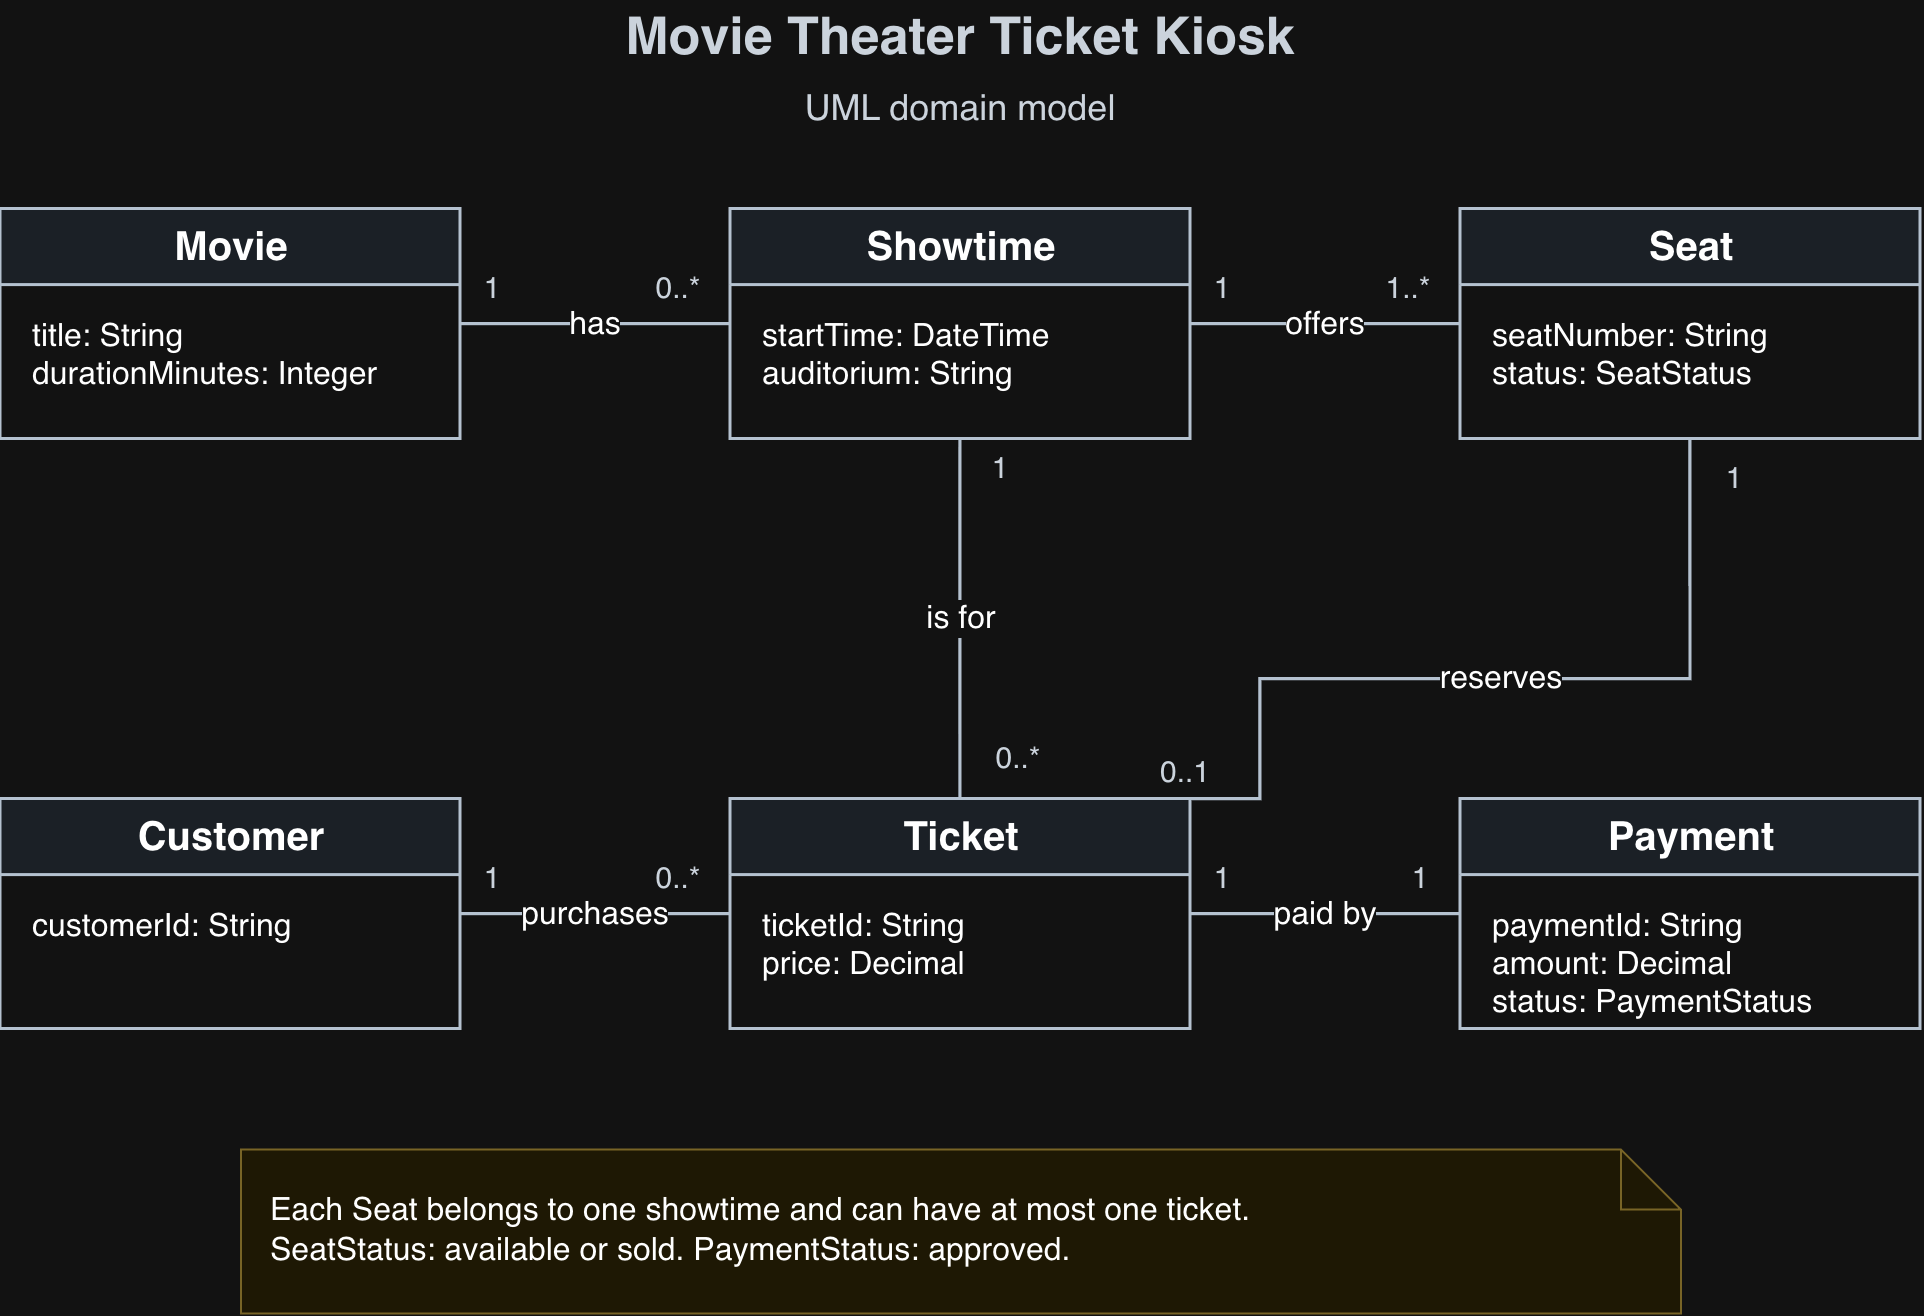

The diagram above was exported from draw.io. Its source (the exported page's mxGraphModel, read from the mxfile embedded in the PNG):
<mxGraphModel dx="1192" dy="649" grid="1" gridSize="10" guides="1" tooltips="1" connect="1" arrows="1" fold="1" page="0" pageScale="1" pageWidth="850" pageHeight="1100" math="0" shadow="0">
  <root>
    <mxCell id="0" />
    <mxCell id="1" parent="0" />
    <mxCell id="c2" parent="1" style="text;html=1;align=center;verticalAlign=middle;whiteSpace=wrap;rounded=0;strokeColor=none;fillColor=none;fontFamily=Helvetica;fontSize=26;fontColor=#17212B;fontStyle=1;" value="Movie Theater Ticket Kiosk" vertex="1">
      <mxGeometry height="38" width="900" x="90" y="15" as="geometry" />
    </mxCell>
    <mxCell id="c3" parent="1" style="text;html=1;align=center;verticalAlign=middle;whiteSpace=wrap;rounded=0;strokeColor=none;fillColor=none;fontFamily=Helvetica;fontSize=18;fontColor=#17212B;fontStyle=0;" value="UML domain model" vertex="1">
      <mxGeometry height="28" width="900" x="90" y="55" as="geometry" />
    </mxCell>
    <mxCell id="movie" parent="1" style="swimlane;html=1;startSize=38;horizontal=1;rounded=0;collapsible=0;fontFamily=Helvetica;fontSize=20;fontStyle=1;align=center;fillColor=#EAF0F7;swimlaneFillColor=#FFFFFF;strokeColor=#283747;strokeWidth=1.5;" value="Movie" vertex="1">
      <mxGeometry height="115" width="230" x="60" y="120" as="geometry" />
    </mxCell>
    <mxCell id="c5" parent="movie" style="text;html=1;align=left;verticalAlign=top;spacingLeft=14;spacingTop=10;fontFamily=Helvetica;fontSize=16;whiteSpace=wrap;strokeColor=none;fillColor=none;" value="title: String&lt;br&gt;durationMinutes: Integer" vertex="1">
      <mxGeometry height="77" width="230" y="38" as="geometry" />
    </mxCell>
    <mxCell id="showtime" parent="1" style="swimlane;html=1;startSize=38;horizontal=1;rounded=0;collapsible=0;fontFamily=Helvetica;fontSize=20;fontStyle=1;align=center;fillColor=#EAF0F7;swimlaneFillColor=#FFFFFF;strokeColor=#283747;strokeWidth=1.5;" value="Showtime" vertex="1">
      <mxGeometry height="115" width="230" x="425" y="120" as="geometry" />
    </mxCell>
    <mxCell id="c7" parent="showtime" style="text;html=1;align=left;verticalAlign=top;spacingLeft=14;spacingTop=10;fontFamily=Helvetica;fontSize=16;whiteSpace=wrap;strokeColor=none;fillColor=none;" value="startTime: DateTime&lt;br&gt;auditorium: String" vertex="1">
      <mxGeometry height="77" width="230" y="38" as="geometry" />
    </mxCell>
    <mxCell id="seat" parent="1" style="swimlane;html=1;startSize=38;horizontal=1;rounded=0;collapsible=0;fontFamily=Helvetica;fontSize=20;fontStyle=1;align=center;fillColor=#EAF0F7;swimlaneFillColor=#FFFFFF;strokeColor=#283747;strokeWidth=1.5;" value="Seat" vertex="1">
      <mxGeometry height="115" width="230" x="790" y="120" as="geometry" />
    </mxCell>
    <mxCell id="c9" parent="seat" style="text;html=1;align=left;verticalAlign=top;spacingLeft=14;spacingTop=10;fontFamily=Helvetica;fontSize=16;whiteSpace=wrap;strokeColor=none;fillColor=none;" value="seatNumber: String&lt;br&gt;status: SeatStatus" vertex="1">
      <mxGeometry height="77" width="230" y="38" as="geometry" />
    </mxCell>
    <mxCell id="customer" parent="1" style="swimlane;html=1;startSize=38;horizontal=1;rounded=0;collapsible=0;fontFamily=Helvetica;fontSize=20;fontStyle=1;align=center;fillColor=#EAF0F7;swimlaneFillColor=#FFFFFF;strokeColor=#283747;strokeWidth=1.5;" value="Customer" vertex="1">
      <mxGeometry height="115" width="230" x="60" y="415" as="geometry" />
    </mxCell>
    <mxCell id="c11" parent="customer" style="text;html=1;align=left;verticalAlign=top;spacingLeft=14;spacingTop=10;fontFamily=Helvetica;fontSize=16;whiteSpace=wrap;strokeColor=none;fillColor=none;" value="customerId: String" vertex="1">
      <mxGeometry height="77" width="230" y="38" as="geometry" />
    </mxCell>
    <mxCell id="ticket" parent="1" style="swimlane;html=1;startSize=38;horizontal=1;rounded=0;collapsible=0;fontFamily=Helvetica;fontSize=20;fontStyle=1;align=center;fillColor=#EAF0F7;swimlaneFillColor=#FFFFFF;strokeColor=#283747;strokeWidth=1.5;" value="Ticket" vertex="1">
      <mxGeometry height="115" width="230" x="425" y="415" as="geometry" />
    </mxCell>
    <mxCell id="c13" parent="ticket" style="text;html=1;align=left;verticalAlign=top;spacingLeft=14;spacingTop=10;fontFamily=Helvetica;fontSize=16;whiteSpace=wrap;strokeColor=none;fillColor=none;" value="ticketId: String&lt;br&gt;price: Decimal" vertex="1">
      <mxGeometry height="77" width="230" y="38" as="geometry" />
    </mxCell>
    <mxCell id="payment" parent="1" style="swimlane;html=1;startSize=38;horizontal=1;rounded=0;collapsible=0;fontFamily=Helvetica;fontSize=20;fontStyle=1;align=center;fillColor=#EAF0F7;swimlaneFillColor=#FFFFFF;strokeColor=#283747;strokeWidth=1.5;" value="Payment" vertex="1">
      <mxGeometry height="115" width="230" x="790" y="415" as="geometry" />
    </mxCell>
    <mxCell id="c15" parent="payment" style="text;html=1;align=left;verticalAlign=top;spacingLeft=14;spacingTop=10;fontFamily=Helvetica;fontSize=16;whiteSpace=wrap;strokeColor=none;fillColor=none;" value="paymentId: String&lt;br&gt;amount: Decimal&lt;br&gt;status: PaymentStatus" vertex="1">
      <mxGeometry height="77" width="230" y="38" as="geometry" />
    </mxCell>
    <mxCell id="e16" edge="1" parent="1" source="movie" style="edgeStyle=orthogonalEdgeStyle;rounded=0;html=1;endArrow=none;fontSize=16;fontFamily=Helvetica;strokeWidth=1.6;strokeColor=#283747;labelBackgroundColor=#FFFFFF;exitX=1;exitY=0.5;entryX=0;entryY=0.5;" target="showtime" value="has">
      <mxGeometry relative="1" as="geometry" />
    </mxCell>
    <mxCell id="c17" parent="1" style="text;html=1;align=center;verticalAlign=middle;whiteSpace=wrap;rounded=0;strokeColor=none;fillColor=none;fontFamily=Helvetica;fontSize=15;fontColor=#17212B;fontStyle=0;" value="1" vertex="1">
      <mxGeometry height="25" width="30" x="291" y="146" as="geometry" />
    </mxCell>
    <mxCell id="c18" parent="1" style="text;html=1;align=center;verticalAlign=middle;whiteSpace=wrap;rounded=0;strokeColor=none;fillColor=none;fontFamily=Helvetica;fontSize=15;fontColor=#17212B;fontStyle=0;" value="0..*" vertex="1">
      <mxGeometry height="25" width="50" x="374" y="146" as="geometry" />
    </mxCell>
    <mxCell id="e19" edge="1" parent="1" source="showtime" style="edgeStyle=orthogonalEdgeStyle;rounded=0;html=1;endArrow=none;fontSize=16;fontFamily=Helvetica;strokeWidth=1.6;strokeColor=#283747;labelBackgroundColor=#FFFFFF;exitX=1;exitY=0.5;entryX=0;entryY=0.5;" target="seat" value="offers">
      <mxGeometry relative="1" as="geometry" />
    </mxCell>
    <mxCell id="c20" parent="1" style="text;html=1;align=center;verticalAlign=middle;whiteSpace=wrap;rounded=0;strokeColor=none;fillColor=none;fontFamily=Helvetica;fontSize=15;fontColor=#17212B;fontStyle=0;" value="1" vertex="1">
      <mxGeometry height="25" width="30" x="656" y="146" as="geometry" />
    </mxCell>
    <mxCell id="c21" parent="1" style="text;html=1;align=center;verticalAlign=middle;whiteSpace=wrap;rounded=0;strokeColor=none;fillColor=none;fontFamily=Helvetica;fontSize=15;fontColor=#17212B;fontStyle=0;" value="1..*" vertex="1">
      <mxGeometry height="25" width="50" x="739" y="146" as="geometry" />
    </mxCell>
    <mxCell id="e22" edge="1" parent="1" source="customer" style="edgeStyle=orthogonalEdgeStyle;rounded=0;html=1;endArrow=none;fontSize=16;fontFamily=Helvetica;strokeWidth=1.6;strokeColor=#283747;labelBackgroundColor=#FFFFFF;exitX=1;exitY=0.5;entryX=0;entryY=0.5;" target="ticket" value="purchases">
      <mxGeometry relative="1" as="geometry" />
    </mxCell>
    <mxCell id="c23" parent="1" style="text;html=1;align=center;verticalAlign=middle;whiteSpace=wrap;rounded=0;strokeColor=none;fillColor=none;fontFamily=Helvetica;fontSize=15;fontColor=#17212B;fontStyle=0;" value="1" vertex="1">
      <mxGeometry height="25" width="30" x="291" y="441" as="geometry" />
    </mxCell>
    <mxCell id="c24" parent="1" style="text;html=1;align=center;verticalAlign=middle;whiteSpace=wrap;rounded=0;strokeColor=none;fillColor=none;fontFamily=Helvetica;fontSize=15;fontColor=#17212B;fontStyle=0;" value="0..*" vertex="1">
      <mxGeometry height="25" width="50" x="374" y="441" as="geometry" />
    </mxCell>
    <mxCell id="e25" edge="1" parent="1" source="ticket" style="edgeStyle=orthogonalEdgeStyle;rounded=0;html=1;endArrow=none;fontSize=16;fontFamily=Helvetica;strokeWidth=1.6;strokeColor=#283747;labelBackgroundColor=#FFFFFF;exitX=1;exitY=0.5;entryX=0;entryY=0.5;" target="payment" value="paid by">
      <mxGeometry relative="1" as="geometry" />
    </mxCell>
    <mxCell id="c26" parent="1" style="text;html=1;align=center;verticalAlign=middle;whiteSpace=wrap;rounded=0;strokeColor=none;fillColor=none;fontFamily=Helvetica;fontSize=15;fontColor=#17212B;fontStyle=0;" value="1" vertex="1">
      <mxGeometry height="25" width="30" x="656" y="441" as="geometry" />
    </mxCell>
    <mxCell id="c27" parent="1" style="text;html=1;align=center;verticalAlign=middle;whiteSpace=wrap;rounded=0;strokeColor=none;fillColor=none;fontFamily=Helvetica;fontSize=15;fontColor=#17212B;fontStyle=0;" value="1" vertex="1">
      <mxGeometry height="25" width="30" x="755" y="441" as="geometry" />
    </mxCell>
    <mxCell id="e28" edge="1" parent="1" source="ticket" style="edgeStyle=orthogonalEdgeStyle;rounded=0;html=1;endArrow=none;fontSize=16;fontFamily=Helvetica;strokeWidth=1.6;strokeColor=#283747;labelBackgroundColor=#FFFFFF;exitX=0.5;exitY=0;entryX=0.5;entryY=1;" target="showtime" value="is for">
      <mxGeometry relative="1" as="geometry" />
    </mxCell>
    <mxCell id="c29" parent="1" style="text;html=1;align=center;verticalAlign=middle;whiteSpace=wrap;rounded=0;strokeColor=none;fillColor=none;fontFamily=Helvetica;fontSize=15;fontColor=#17212B;fontStyle=0;" value="0..*" vertex="1">
      <mxGeometry height="24" width="48" x="545" y="382" as="geometry" />
    </mxCell>
    <mxCell id="c30" parent="1" style="text;html=1;align=center;verticalAlign=middle;whiteSpace=wrap;rounded=0;strokeColor=none;fillColor=none;fontFamily=Helvetica;fontSize=15;fontColor=#17212B;fontStyle=0;" value="1" vertex="1">
      <mxGeometry height="24" width="30" x="545" y="237" as="geometry" />
    </mxCell>
    <mxCell id="e31" edge="1" parent="1" source="ticket" style="edgeStyle=orthogonalEdgeStyle;rounded=0;html=1;endArrow=none;fontSize=16;fontFamily=Helvetica;strokeWidth=1.6;strokeColor=#283747;labelBackgroundColor=#FFFFFF;exitX=1;exitY=0;entryX=0.5;entryY=1;" target="seat" value="reserves">
      <mxGeometry relative="1" as="geometry">
        <Array as="points">
          <mxPoint x="690" y="355" />
          <mxPoint x="905" y="355" />
        </Array>
      </mxGeometry>
    </mxCell>
    <mxCell id="c32" parent="1" style="text;html=1;align=center;verticalAlign=middle;whiteSpace=wrap;rounded=0;strokeColor=none;fillColor=none;fontFamily=Helvetica;fontSize=15;fontColor=#17212B;fontStyle=0;" value="0..1" vertex="1">
      <mxGeometry height="24" width="55" x="625" y="389" as="geometry" />
    </mxCell>
    <mxCell id="c33" parent="1" style="text;html=1;align=center;verticalAlign=middle;whiteSpace=wrap;rounded=0;strokeColor=none;fillColor=none;fontFamily=Helvetica;fontSize=15;fontColor=#17212B;fontStyle=0;" value="1" vertex="1">
      <mxGeometry height="24" width="30" x="912" y="242" as="geometry" />
    </mxCell>
    <mxCell id="c34" parent="1" style="shape=note;html=1;whiteSpace=wrap;align=left;spacing=15;fontFamily=Helvetica;fontSize=16;fillColor=#FFF8E1;strokeColor=#B79F57;" value="Each Seat belongs to one showtime and can have at most one ticket.&lt;br&gt;SeatStatus: available or sold. PaymentStatus: approved." vertex="1">
      <mxGeometry height="82" width="720" x="180" y="590" as="geometry" />
    </mxCell>
  </root>
</mxGraphModel>